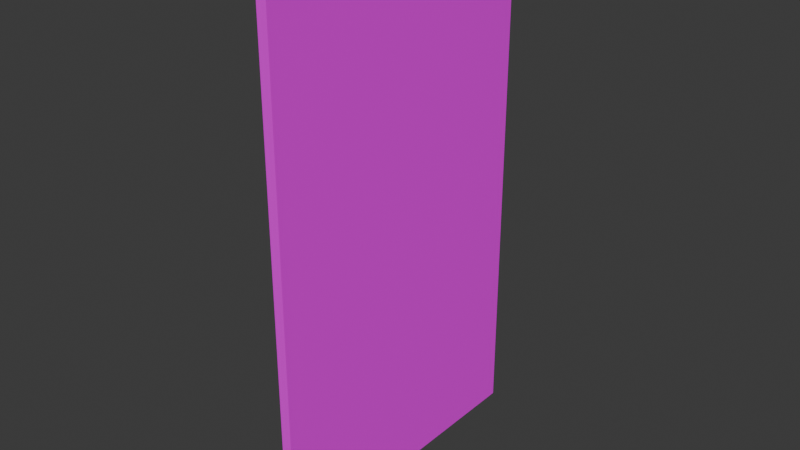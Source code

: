 # Source: thickwall.blend  (saved by Blender 4.3.34; exported with 4.5.12 LTS)
import bpy
from mathutils import Matrix  # noqa: F401  (used for matrix-valued properties, if any)

bpy.ops.wm.read_factory_settings(use_empty=True)
scene = bpy.context.scene
scene.name = 'Scene'

# ---- collections
col_collection = bpy.data.collections.new('Collection'); scene.collection.children.link(col_collection)

# ---- images (referenced by path relative to the original .blend; pixels are not part of the script)
import os
ASSET_DIR = os.environ.get("B2B_ASSET_DIR", "")  # directory of the original .blend (textures are referenced by path, not embedded)
HERE = os.path.dirname(os.path.abspath(__file__))  # packed textures are extracted next to this script under _unpacked/

def load_image(name, relpath, width, height, colorspace="sRGB"):
    """Load a texture the original file referenced (path relative to the .blend, or extracted next to this script)."""
    p = next((c for c in (os.path.join(HERE, relpath), os.path.join(ASSET_DIR, relpath)) if relpath and os.path.exists(c)), "")
    if p:
        img = bpy.data.images.load(p, check_existing=True)
        img.name = name
    else:  # same state as the original file: an image datablock whose file is absent (Cycles renders it pink)
        img = bpy.data.images.new(name, width, height)
        img.source = "FILE"
        img.filepath = "//" + (relpath or name)
    img.colorspace_settings.name = colorspace
    return img
img_hotpandagradientpalette_png = load_image('hotpandagradientpalette.png', 'hotpandagradientpalette.png', 1024, 1024, 'sRGB')

# ---- materials (node trees are filled in below, after node groups)
mat_material = bpy.data.materials.new('Material')
mat_material.alpha_threshold = 0.0
mat_material.roughness = 0.5
mat_material.line_color = (0.0, 0.0, 0.0, 1.0)

# ---- material node trees
mat_material.use_nodes = True; mat_material.node_tree.nodes.clear()
_N = mat_material.node_tree.nodes; _L = mat_material.node_tree.links
n0 = _N.new('ShaderNodeOutputMaterial'); n0.name = 'Material Output'; n0.location = (300, 300)
n1 = _N.new('ShaderNodeBsdfPrincipled'); n1.name = 'Principled BSDF'; n1.location = (10, 300)
n1.inputs[3].default_value = 1.45
n2 = _N.new('ShaderNodeTexImage'); n2.name = 'Image Texture'; n2.location = (-280, 280)
n2.image = img_hotpandagradientpalette_png
_L.new(n1.outputs[0], n0.inputs[0])
_L.new(n2.outputs[0], n1.inputs[0])
n0.is_active_output = True

# ---- world
world_world = bpy.data.worlds.new('World'); scene.world = world_world
world_world.use_nodes = True; world_world.node_tree.nodes.clear()
_N = world_world.node_tree.nodes; _L = world_world.node_tree.links
n0 = _N.new('ShaderNodeOutputWorld'); n0.name = 'World Output'; n0.location = (300, 300)
n1 = _N.new('ShaderNodeBackground'); n1.name = 'Background'; n1.location = (10, 300)
n1.inputs[0].default_value = (0.05088, 0.05088, 0.05088, 1.0)
_L.new(n1.outputs[0], n0.inputs[0])
n0.is_active_output = True
world_world.color = (0.05088, 0.05088, 0.05088)
world_world.sun_shadow_jitter_overblur = 0.0

# ---- meshes
me_cube_001 = bpy.data.meshes.new('Cube.001')
me_cube_001.from_pydata([(-1.118e-08, -0.75, 0.0), (-1.118e-08, -0.75, 2.6), (-1.118e-08, 0.75, 0.0), (-1.118e-08, 0.75, 2.6), (0.05, -0.75, 0.0), (0.05, -0.75, 2.6), (0.05, 0.75, 0.0), (0.05, 0.75, 2.6)], [], [(2, 3, 7, 6), (6, 7, 5, 4), (4, 5, 1, 0), (2, 6, 4, 0), (7, 3, 1, 5)])
_uv = me_cube_001.uv_layers.new(name='UVMap')
_uv.uv.foreach_set('vector', [0.9544, 0.3164, 0.9675, 0.3164, 0.9675, 0.3294, 0.9544, 0.3294, 0.9544, 0.3294, 0.9675, 0.3294, 0.9675, 0.3425, 0.9544, 0.3425, 0.9544, 0.3425, 0.9675, 0.3425, 0.9675, 0.3555, 0.9544, 0.3555, 0.9414, 0.3294, 0.9544, 0.3294, 0.9544, 0.3425, 0.9414, 0.3425, 0.9675, 0.3294, 0.9805, 0.3294, 0.9805, 0.3425, 0.9675, 0.3425])
me_cube_001.materials.append(mat_material)
me_cube_001.update()

# ---- objects
ob_thickwall = bpy.data.objects.new('ThickWall', me_cube_001)

# ---- transforms, parenting, visibility, modifiers, constraints
ob_thickwall.location = (0.0, 0.0, 0.0)

# ---- collection membership
col_collection.objects.link(ob_thickwall)

# ---- scene / render settings (as saved in the file)
scene.frame_start = 1; scene.frame_end = 250; scene.frame_set(1)
scene.render.engine = 'BLENDER_EEVEE_NEXT'
bpy.context.view_layer.update()

# ---- added for rendering (the .blend has no active camera and no usable light): camera, sun
cam_auto = bpy.data.cameras.new('AutoCamera')
cam_auto.lens = 50.0
cam_auto.sensor_width = 36.0
cam_auto.clip_end = 1000.0
ob_auto_camera = bpy.data.objects.new('AutoCamera', cam_auto)
scene.collection.objects.link(ob_auto_camera)
ob_auto_camera.location = (2.8026, -3.33312, 3.52208)
ob_auto_camera.rotation_euler = (1.09748, -7.21219e-08, 0.694738)
scene.camera = ob_auto_camera
light_auto_sun = bpy.data.lights.new('AutoSun', 'SUN')
light_auto_sun.energy = 3.0
light_auto_sun.angle = 0.0523599
ob_auto_sun = bpy.data.objects.new('AutoSun', light_auto_sun)
scene.collection.objects.link(ob_auto_sun)
ob_auto_sun.rotation_euler = (0.872665, 0.174533, 0.523599)
bpy.context.view_layer.update()
